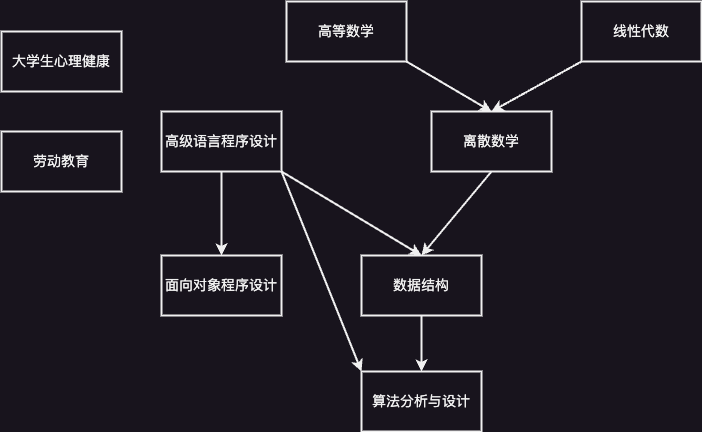

The diagram above was exported from draw.io. Its source (the exported page's mxGraphModel, read from the mxfile embedded in the PNG):
<mxGraphModel dx="954" dy="631" grid="1" gridSize="10" guides="1" tooltips="1" connect="1" arrows="1" fold="1" page="1" pageScale="1" pageWidth="1169" pageHeight="827" math="0" shadow="0">
  <root>
    <mxCell id="0" />
    <mxCell id="1" parent="0" />
    <mxCell id="OQPFFxjBaFReybRcoPX1-3" value="" style="edgeStyle=orthogonalEdgeStyle;rounded=0;orthogonalLoop=1;jettySize=auto;html=1;strokeWidth=2;fontSize=14;" edge="1" parent="1" source="OQPFFxjBaFReybRcoPX1-1" target="OQPFFxjBaFReybRcoPX1-2">
      <mxGeometry relative="1" as="geometry" />
    </mxCell>
    <mxCell id="OQPFFxjBaFReybRcoPX1-20" style="rounded=0;orthogonalLoop=1;jettySize=auto;html=1;exitX=1;exitY=1;exitDx=0;exitDy=0;entryX=0.5;entryY=0;entryDx=0;entryDy=0;strokeWidth=2;fontSize=14;" edge="1" parent="1" source="OQPFFxjBaFReybRcoPX1-1" target="OQPFFxjBaFReybRcoPX1-4">
      <mxGeometry relative="1" as="geometry" />
    </mxCell>
    <mxCell id="OQPFFxjBaFReybRcoPX1-23" style="rounded=0;orthogonalLoop=1;jettySize=auto;html=1;exitX=1;exitY=1;exitDx=0;exitDy=0;entryX=0;entryY=0;entryDx=0;entryDy=0;strokeWidth=2;" edge="1" parent="1" source="OQPFFxjBaFReybRcoPX1-1" target="OQPFFxjBaFReybRcoPX1-7">
      <mxGeometry relative="1" as="geometry" />
    </mxCell>
    <mxCell id="OQPFFxjBaFReybRcoPX1-1" value="高级语言程序设计" style="rounded=0;whiteSpace=wrap;html=1;strokeWidth=2;fontSize=14;" vertex="1" parent="1">
      <mxGeometry x="340" y="210" width="120" height="60" as="geometry" />
    </mxCell>
    <mxCell id="OQPFFxjBaFReybRcoPX1-2" value="面向对象程序设计" style="rounded=0;whiteSpace=wrap;html=1;strokeWidth=2;fontSize=14;" vertex="1" parent="1">
      <mxGeometry x="340" y="354" width="120" height="60" as="geometry" />
    </mxCell>
    <mxCell id="OQPFFxjBaFReybRcoPX1-8" value="" style="edgeStyle=orthogonalEdgeStyle;rounded=0;orthogonalLoop=1;jettySize=auto;html=1;strokeWidth=2;fontSize=14;" edge="1" parent="1" source="OQPFFxjBaFReybRcoPX1-4" target="OQPFFxjBaFReybRcoPX1-7">
      <mxGeometry relative="1" as="geometry" />
    </mxCell>
    <mxCell id="OQPFFxjBaFReybRcoPX1-4" value="数据结构" style="rounded=0;whiteSpace=wrap;html=1;strokeWidth=2;fontSize=14;" vertex="1" parent="1">
      <mxGeometry x="540" y="354" width="120" height="60" as="geometry" />
    </mxCell>
    <mxCell id="OQPFFxjBaFReybRcoPX1-7" value="算法分析与设计" style="rounded=0;whiteSpace=wrap;html=1;strokeWidth=2;fontSize=14;" vertex="1" parent="1">
      <mxGeometry x="540" y="470" width="120" height="60" as="geometry" />
    </mxCell>
    <mxCell id="OQPFFxjBaFReybRcoPX1-21" style="rounded=0;orthogonalLoop=1;jettySize=auto;html=1;exitX=0.5;exitY=1;exitDx=0;exitDy=0;entryX=0.5;entryY=0;entryDx=0;entryDy=0;strokeWidth=2;fontSize=14;" edge="1" parent="1" source="OQPFFxjBaFReybRcoPX1-10" target="OQPFFxjBaFReybRcoPX1-4">
      <mxGeometry relative="1" as="geometry" />
    </mxCell>
    <mxCell id="OQPFFxjBaFReybRcoPX1-10" value="离散数学" style="rounded=0;whiteSpace=wrap;html=1;strokeWidth=2;fontSize=14;" vertex="1" parent="1">
      <mxGeometry x="610" y="210" width="120" height="60" as="geometry" />
    </mxCell>
    <mxCell id="OQPFFxjBaFReybRcoPX1-12" value="高等数学" style="rounded=0;whiteSpace=wrap;html=1;strokeWidth=2;fontSize=14;" vertex="1" parent="1">
      <mxGeometry x="465" y="100" width="120" height="60" as="geometry" />
    </mxCell>
    <mxCell id="OQPFFxjBaFReybRcoPX1-18" style="rounded=0;orthogonalLoop=1;jettySize=auto;html=1;exitX=0;exitY=1;exitDx=0;exitDy=0;entryX=0.5;entryY=0;entryDx=0;entryDy=0;strokeWidth=2;fontSize=14;" edge="1" parent="1" source="OQPFFxjBaFReybRcoPX1-15" target="OQPFFxjBaFReybRcoPX1-10">
      <mxGeometry relative="1" as="geometry" />
    </mxCell>
    <mxCell id="OQPFFxjBaFReybRcoPX1-15" value="线性代数" style="rounded=0;whiteSpace=wrap;html=1;strokeWidth=2;fontSize=14;" vertex="1" parent="1">
      <mxGeometry x="760" y="100" width="120" height="60" as="geometry" />
    </mxCell>
    <mxCell id="OQPFFxjBaFReybRcoPX1-17" value="" style="endArrow=classic;html=1;rounded=0;entryX=0.5;entryY=0;entryDx=0;entryDy=0;exitX=1;exitY=1;exitDx=0;exitDy=0;strokeWidth=2;fontSize=14;" edge="1" parent="1" source="OQPFFxjBaFReybRcoPX1-12" target="OQPFFxjBaFReybRcoPX1-10">
      <mxGeometry width="50" height="50" relative="1" as="geometry">
        <mxPoint x="630" y="160" as="sourcePoint" />
        <mxPoint x="680" y="110" as="targetPoint" />
      </mxGeometry>
    </mxCell>
    <mxCell id="OQPFFxjBaFReybRcoPX1-19" value="大学生心理健康" style="rounded=0;whiteSpace=wrap;html=1;strokeWidth=2;fontSize=14;" vertex="1" parent="1">
      <mxGeometry x="180" y="130" width="120" height="60" as="geometry" />
    </mxCell>
    <mxCell id="OQPFFxjBaFReybRcoPX1-22" value="劳动教育" style="rounded=0;whiteSpace=wrap;html=1;strokeWidth=2;fontSize=14;" vertex="1" parent="1">
      <mxGeometry x="180" y="230" width="120" height="60" as="geometry" />
    </mxCell>
  </root>
</mxGraphModel>